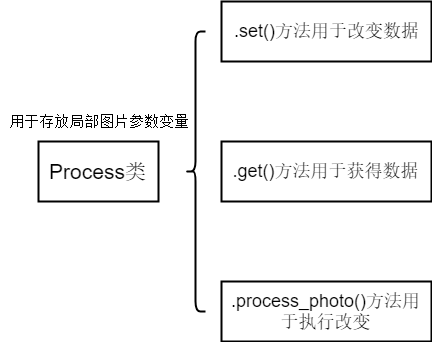

The diagram above was exported from draw.io. Its source (the exported page's mxGraphModel, read from the mxfile embedded in the PNG):
<mxGraphModel dx="1036" dy="619" grid="1" gridSize="10" guides="1" tooltips="1" connect="1" arrows="1" fold="1" page="1" pageScale="1" pageWidth="827" pageHeight="1169" background="#FFFFFF" style="azure" math="0" shadow="0">
  <root>
    <mxCell id="0" />
    <mxCell id="1" parent="0" />
    <mxCell id="jAynR-es_4CghPwE7k_1-59" value="&lt;font color=&quot;#000000&quot; style=&quot;font-size: 21px&quot;&gt;Process类&lt;/font&gt;" style="rounded=0;whiteSpace=wrap;html=1;strokeColor=#000000;fillColor=none;" vertex="1" parent="1">
      <mxGeometry x="47" y="300" width="120" height="60" as="geometry" />
    </mxCell>
    <mxCell id="jAynR-es_4CghPwE7k_1-60" value="&lt;font color=&quot;#000000&quot; style=&quot;font-size: 15px&quot;&gt;用于存放局部图片参数变量&lt;/font&gt;" style="text;html=1;strokeColor=none;fillColor=none;align=center;verticalAlign=middle;whiteSpace=wrap;rounded=0;" vertex="1" parent="1">
      <mxGeometry x="10" y="270" width="194" height="20" as="geometry" />
    </mxCell>
    <mxCell id="jAynR-es_4CghPwE7k_1-65" value="" style="shape=curlyBracket;whiteSpace=wrap;html=1;rounded=1;strokeColor=#000000;fillColor=none;" vertex="1" parent="1">
      <mxGeometry x="194" y="190" width="20" height="280" as="geometry" />
    </mxCell>
    <mxCell id="jAynR-es_4CghPwE7k_1-66" value="&lt;font color=&quot;#000000&quot; style=&quot;font-size: 18px&quot;&gt;.set()方法用于改变数据&lt;/font&gt;" style="rounded=0;whiteSpace=wrap;html=1;strokeColor=#000000;fillColor=none;" vertex="1" parent="1">
      <mxGeometry x="230" y="160" width="210" height="60" as="geometry" />
    </mxCell>
    <mxCell id="jAynR-es_4CghPwE7k_1-67" value="&lt;font color=&quot;#000000&quot; style=&quot;font-size: 18px&quot;&gt;.get()方法用于获得数据&lt;/font&gt;" style="rounded=0;whiteSpace=wrap;html=1;strokeColor=#000000;fillColor=none;" vertex="1" parent="1">
      <mxGeometry x="230" y="300" width="210" height="60" as="geometry" />
    </mxCell>
    <mxCell id="jAynR-es_4CghPwE7k_1-70" value="&lt;font color=&quot;#000000&quot; style=&quot;font-size: 18px&quot;&gt;.process_photo()方法用于执行改变&lt;/font&gt;" style="rounded=0;whiteSpace=wrap;html=1;strokeColor=#000000;fillColor=none;" vertex="1" parent="1">
      <mxGeometry x="230" y="440" width="210" height="60" as="geometry" />
    </mxCell>
  </root>
</mxGraphModel>